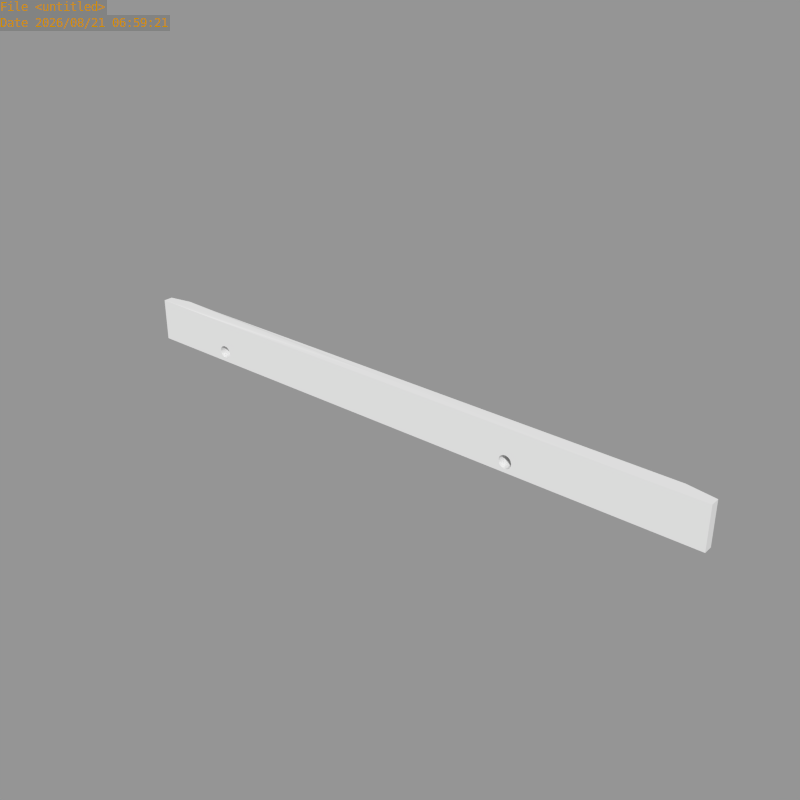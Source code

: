 # Source: S.004.02.blend  (saved by Blender 2.64.5; exported with 4.5.12 LTS)
import bpy
from mathutils import Matrix  # noqa: F401  (used for matrix-valued properties, if any)

bpy.ops.wm.read_factory_settings(use_empty=True)
scene = bpy.context.scene
scene.name = 'Scene'

# ---- collections
col_collection_1 = bpy.data.collections.new('Collection 1'); scene.collection.children.link(col_collection_1)

# ---- meshes
me_rama = bpy.data.meshes.new('rama')
me_rama.from_pydata([(25.0, -9.0, 3.0), (85.5, -9.0, 3.0), (94.5, 0.0, 6.0), (92.57, -1.082, 6.0), (91.51, -0.6428, 6.0), (91.51, 0.0, 6.0), (16.02, -2.143, 6.0), (17.52, -2.143, 6.0), (17.96, -3.203, 6.0), (16.0, -4.264, 6.0), (22.0, -4.264, 6.0), (20.08, -3.203, 6.0), (20.52, -2.143, 6.0), (22.02, -2.143, 6.0), (90.45, -1.082, 6.0), (88.5, 0.0, 6.0), (19.02, -3.643, 6.0), (19.02, -5.143, 6.0), (20.08, -1.082, 6.0), (22.0, 0.0, 6.0), (90.01, -2.143, 6.0), (88.51, -2.143, 6.0), (92.57, -3.203, 6.0), (94.5, -4.264, 6.0), (91.51, -5.143, 6.0), (91.51, -3.643, 6.0), (19.02, -0.6428, 6.0), (19.02, 0.0, 6.0), (90.45, -3.203, 6.0), (88.5, -4.264, 6.0), (93.01, -2.143, 6.0), (94.51, -2.143, 6.0), (17.96, -1.082, 6.0), (16.0, 0.0, 6.0), (13.0, 0.0, 3.0), (16.9, 0.0, 2.384e-07), (19.02, 0.0, 0.0), (97.5, 0.0, 3.0), (85.5, 0.0, 3.0), (91.51, 0.0, 0.0), (93.63, 0.0, 2.384e-07), (21.14, 0.0, 2.384e-07), (89.38, 0.0, 2.384e-07), (25.0, 0.0, 3.0), (130.0, 0.0, 0.0), (124.0, 0.0, 3.0), (97.5, -9.0, 3.0), (91.51, -9.0, 3.0), (85.51, -2.143, 3.0), (25.02, -2.143, 3.0), (19.02, -9.0, 3.0), (13.0, -9.0, 3.0), (17.96, -1.082, 4.768e-07), (17.52, -2.143, 7.153e-07), (19.02, -0.6428, 4.768e-07), (20.08, -1.082, 4.768e-07), (20.52, -2.143, 7.153e-07), (20.08, -3.203, 9.537e-07), (90.01, -2.143, 7.153e-07), (90.45, -3.203, 9.537e-07), (97.51, -2.143, 3.0), (13.02, -2.143, 3.0), (92.57, -1.082, 4.768e-07), (91.51, -0.6428, 4.768e-07), (19.02, -3.643, 9.537e-07), (91.51, -3.643, 9.537e-07), (92.57, -3.203, 9.537e-07), (90.45, -1.082, 4.768e-07), (17.96, -3.203, 9.537e-07), (93.01, -2.143, 7.153e-07), (14.8, -9.0, 9.537e-07), (0.0, -9.122, 9.537e-07), (5.0, -9.122, 3.0), (5.0, 0.0, 3.0), (124.0, -9.0, 3.0), (95.75, -9.0, 9.537e-07), (0.0, 0.0, 2.0), (0.0, 0.0, 0.0), (87.26, -9.0, 9.537e-07), (23.27, -9.0, 9.537e-07), (130.0, -9.0, 0.0), (130.0, 0.0, 2.0), (130.0, -9.0, 2.0), (0.0, -9.122, 2.0)], [], [(15, 21, 20, 14), (9, 51, 50, 17), (13, 19, 18, 12), (6, 61, 51, 9), (31, 2, 3, 30), (16, 8, 9, 17), (15, 38, 48, 21), (40, 44, 80, 75), (19, 27, 26, 18), (29, 24, 25, 28), (59, 28, 25, 65), (10, 0, 49, 13), (33, 6, 7, 32), (52, 32, 7, 53), (66, 22, 30, 69), (6, 9, 8, 7), (22, 66, 65, 25), (10, 13, 12, 11), (63, 4, 14, 67), (31, 60, 37, 2), (58, 20, 28, 59), (67, 14, 20, 58), (23, 46, 60, 31), (11, 57, 64, 16), (68, 8, 16, 64), (46, 23, 24, 47), (54, 26, 32, 52), (21, 29, 28, 20), (53, 7, 8, 68), (5, 15, 14, 4), (57, 11, 12, 56), (23, 31, 30, 22), (2, 5, 4, 3), (33, 34, 61, 6), (56, 12, 18, 55), (45, 74, 82, 81), (17, 50, 0, 10), (22, 25, 24, 23), (73, 76, 83, 72), (81, 82, 80, 44), (69, 30, 3, 62), (27, 33, 32, 26), (17, 10, 11, 16), (55, 18, 26, 54), (13, 49, 43, 19), (62, 3, 4, 63), (40, 39, 42, 41, 36, 35, 77, 76, 73, 34, 43, 38, 37, 45, 81, 44), (76, 77, 71, 83), (79, 41, 42, 78), (59, 65, 66, 75, 78), (39, 40, 62, 63, 67, 42), (67, 58, 59, 78, 42), (75, 66, 69, 62, 40), (54, 52, 35, 36, 41, 55), (35, 52, 53, 68, 70), (2, 37, 38, 15, 5), (71, 77, 35, 70), (56, 55, 41, 79, 57), (57, 79, 70, 68, 64), (27, 19, 43, 34, 33), (50, 51, 0), (51, 61, 34, 73, 72), (29, 1, 47, 24), (0, 1, 48, 38, 43, 49), (21, 48, 1, 29), (45, 37, 60, 46, 74), (1, 46, 47), (0, 51, 72, 83, 71, 70, 79, 78, 75, 80, 82, 74, 46, 1)])
_k = {(23, 46): 1.0, (39, 42): 1.0, (6, 33): 1.0, (14, 20): 1.0, (52, 53): 1.0, (11, 16): 1.0, (15, 21): 1.0, (76, 77): 1.0, (44, 80): 1.0, (80, 82): 1.0, (45, 81): 1.0, (54, 55): 1.0, (13, 19): 1.0, (50, 51): 1.0, (35, 36): 1.0, (19, 43): 1.0, (52, 54): 1.0, (2, 5): 1.0, (22, 30): 1.0, (51, 61): 1.0, (23, 31): 1.0, (37, 38): 1.0, (66, 69): 1.0, (62, 63): 1.0, (10, 17): 1.0, (56, 57): 1.0, (2, 37): 1.0, (26, 32): 1.0, (19, 27): 1.0, (9, 17): 1.0, (25, 28): 1.0, (41, 42): 1.0, (24, 29): 1.0, (65, 66): 1.0, (78, 79): 1.0, (3, 4): 1.0, (8, 16): 1.0, (46, 47): 1.0, (3, 30): 1.0, (37, 60): 1.0, (4, 14): 1.0, (34, 43): 1.0, (5, 15): 1.0, (34, 73): 1.0, (58, 59): 1.0, (7, 8): 1.0, (36, 41): 1.0, (74, 82): 1.0, (62, 69): 1.0, (72, 73): 1.0, (9, 51): 1.0, (18, 26): 1.0, (20, 28): 1.0, (27, 33): 1.0, (0, 49): 1.0, (55, 56): 1.0, (58, 67): 1.0, (57, 64): 1.0, (70, 71): 1.0, (63, 67): 1.0, (6, 9): 1.0, (39, 40): 1.0, (46, 60): 1.0, (7, 32): 1.0, (37, 45): 1.0, (40, 44): 1.0, (81, 82): 1.0, (73, 76): 1.0, (72, 83): 1.0, (12, 18): 1.0, (43, 49): 1.0, (64, 68): 1.0, (0, 10): 1.0, (75, 80): 1.0, (11, 12): 1.0, (45, 74): 1.0, (22, 25): 1.0, (10, 13): 1.0, (53, 68): 1.0, (59, 65): 1.0, (0, 50): 1.0, (23, 24): 1.0, (2, 31): 1.0, (21, 29): 1.0, (38, 48): 1.0, (71, 77): 1.0, (75, 78): 1.0, (70, 79): 1.0, (44, 81): 1.0, (76, 83): 1.0, (71, 83): 1.0, (35, 77): 1.0, (15, 38): 1.0, (38, 43): 1.0, (33, 34): 1.0, (34, 61): 1.0, (0, 1): 1.0, (51, 72): 1.0, (1, 29): 1.0, (0, 51): 1.0, (1, 48): 1.0, (46, 74): 1.0, (1, 47): 1.0, (1, 46): 1.0}
me_rama.attributes.new('crease_edge', 'FLOAT', 'EDGE').data.foreach_set('value', [_k.get((min(e.vertices), max(e.vertices)), 0.0) for e in me_rama.edges])
me_rama.use_remesh_preserve_volume = False
me_rama.use_remesh_preserve_attributes = False
me_rama.use_mirror_vertex_groups = False
me_rama.update()

# ---- objects
ob_rama = bpy.data.objects.new('rama', me_rama)

# ---- transforms, parenting, visibility, modifiers, constraints
ob_rama.location = (0.0, 0.0, 0.0)
ob_rama.rotation_euler = (-1.571, -0.0, 0.0)
ob_rama.lineart.crease_threshold = 0.0
_m = ob_rama.modifiers.new('Subsurf', 'SUBSURF')
_m.uv_smooth = 'PRESERVE_CORNERS'
_m.levels = 3
_m.render_levels = 3
_m.show_only_control_edges = False

# ---- collection membership
col_collection_1.objects.link(ob_rama)

# ---- scene / render settings (as saved in the file)
scene.frame_start = 1; scene.frame_end = 250; scene.frame_set(0)
scene.render.engine = 'CYCLES'
scene.render.image_settings.color_mode = 'RGB'
scene.render.image_settings.compression = 90
scene.render.resolution_x = 640
scene.render.resolution_y = 640
scene.render.dither_intensity = 0.0
scene.render.use_border = True
scene.render.bake_margin = 2
scene.render.bake_bias = 0.0
scene.render.use_stamp_time = False
scene.render.use_stamp_frame = False
scene.render.use_stamp_camera = False
scene.render.use_stamp_scene = False
scene.render.use_stamp_render_time = False
scene.render.use_stamp = True
scene.render.stamp_foreground = (0.8, 0.5517, 0.0, 1.0)
scene.cycles.use_denoising = False
scene.cycles.samples = 350
scene.cycles.sampling_pattern = 'TABULATED_SOBOL'
scene.cycles.light_sampling_threshold = 0.0
scene.cycles.use_adaptive_sampling = False
scene.cycles.use_light_tree = False
scene.cycles.blur_glossy = 0.0
scene.cycles.volume_bounces = 1
scene.cycles.pixel_filter_type = 'GAUSSIAN'
scene.cycles.sample_clamp_indirect = 0.0
scene.view_settings.view_transform = 'Standard'
bpy.context.view_layer.update()

# ---- added for rendering (the .blend has no active camera and no usable light): camera, sun + grey world if the file has none
cam_auto = bpy.data.cameras.new('AutoCamera')
cam_auto.lens = 50.0
cam_auto.sensor_width = 36.0
cam_auto.clip_end = 2118.32
ob_auto_camera = bpy.data.objects.new('AutoCamera', cam_auto)
scene.collection.objects.link(ob_auto_camera)
ob_auto_camera.location = (185.703, -141.843, 101.123)
ob_auto_camera.rotation_euler = (1.09748, -7.21219e-08, 0.694738)
scene.camera = ob_auto_camera
light_auto_sun = bpy.data.lights.new('AutoSun', 'SUN')
light_auto_sun.energy = 3.0
light_auto_sun.angle = 0.0523599
ob_auto_sun = bpy.data.objects.new('AutoSun', light_auto_sun)
scene.collection.objects.link(ob_auto_sun)
ob_auto_sun.rotation_euler = (0.872665, 0.174533, 0.523599)
if scene.world is None:
    world_auto = bpy.data.worlds.new('AutoWorld')
    world_auto.color = (0.3, 0.3, 0.3)
    scene.world = world_auto
bpy.context.view_layer.update()
